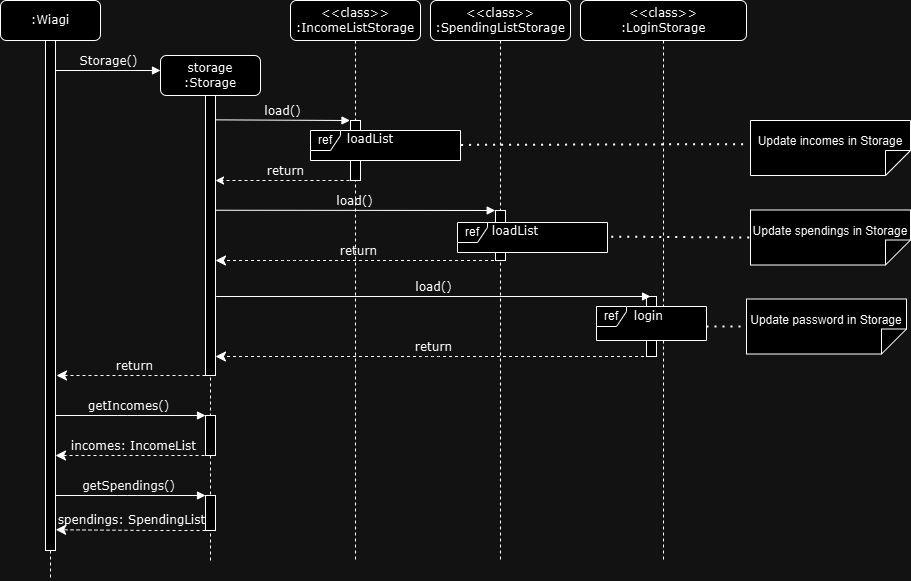

The diagram above was exported from draw.io. Its source (the exported page's mxGraphModel, read from the mxfile embedded in the PNG):
<mxGraphModel dx="1221" dy="725" grid="1" gridSize="10" guides="1" tooltips="1" connect="1" arrows="1" fold="1" page="1" pageScale="1" pageWidth="1100" pageHeight="850" background="none" math="0" shadow="0">
  <root>
    <mxCell id="0" />
    <mxCell id="1" parent="0" />
    <mxCell id="7baba1c4bc27f4b0-2" value="&lt;div&gt;storage&lt;/div&gt;:Storage" style="shape=umlLifeline;perimeter=lifelinePerimeter;whiteSpace=wrap;html=1;container=1;collapsible=0;recursiveResize=0;outlineConnect=0;rounded=1;shadow=0;comic=0;labelBackgroundColor=none;strokeWidth=1;fontFamily=Verdana;fontSize=12;align=center;" parent="1" vertex="1">
      <mxGeometry x="260" y="135" width="100" height="505" as="geometry" />
    </mxCell>
    <mxCell id="7baba1c4bc27f4b0-10" value="" style="html=1;points=[];perimeter=orthogonalPerimeter;rounded=0;shadow=0;comic=0;labelBackgroundColor=none;strokeWidth=1;fontFamily=Verdana;fontSize=12;align=center;" parent="7baba1c4bc27f4b0-2" vertex="1">
      <mxGeometry x="45" y="40" width="10" height="280" as="geometry" />
    </mxCell>
    <mxCell id="PVHJ7KxA7nmS4XBwmIQY-6" value="" style="html=1;points=[];perimeter=orthogonalPerimeter;rounded=0;shadow=0;comic=0;labelBackgroundColor=none;strokeWidth=1;fontFamily=Verdana;fontSize=12;align=center;" parent="7baba1c4bc27f4b0-2" vertex="1">
      <mxGeometry x="45" y="360" width="10" height="40" as="geometry" />
    </mxCell>
    <mxCell id="PVHJ7KxA7nmS4XBwmIQY-8" value="incomes: IncomeList" style="html=1;verticalAlign=bottom;endArrow=classic;dashed=1;endSize=8;labelBackgroundColor=none;fontFamily=Verdana;fontSize=12;edgeStyle=elbowEdgeStyle;elbow=horizontal;endFill=1;" parent="7baba1c4bc27f4b0-2" edge="1">
      <mxGeometry relative="1" as="geometry">
        <mxPoint x="-104.97619047619048" y="400" as="targetPoint" />
        <Array as="points">
          <mxPoint x="-5" y="400" />
          <mxPoint x="25" y="400" />
        </Array>
        <mxPoint x="50" y="400" as="sourcePoint" />
      </mxGeometry>
    </mxCell>
    <mxCell id="PVHJ7KxA7nmS4XBwmIQY-9" value="" style="html=1;points=[];perimeter=orthogonalPerimeter;rounded=0;shadow=0;comic=0;labelBackgroundColor=none;strokeWidth=1;fontFamily=Verdana;fontSize=12;align=center;" parent="7baba1c4bc27f4b0-2" vertex="1">
      <mxGeometry x="45" y="440" width="10" height="35" as="geometry" />
    </mxCell>
    <mxCell id="PVHJ7KxA7nmS4XBwmIQY-10" value="getSpendings()" style="html=1;verticalAlign=bottom;endArrow=block;labelBackgroundColor=none;fontFamily=Verdana;fontSize=12;edgeStyle=elbowEdgeStyle;elbow=vertical;" parent="7baba1c4bc27f4b0-2" edge="1">
      <mxGeometry relative="1" as="geometry">
        <mxPoint x="-110.5" y="440" as="sourcePoint" />
        <mxPoint x="45" y="440" as="targetPoint" />
      </mxGeometry>
    </mxCell>
    <mxCell id="PVHJ7KxA7nmS4XBwmIQY-7" value="getIncomes()" style="html=1;verticalAlign=bottom;endArrow=block;labelBackgroundColor=none;fontFamily=Verdana;fontSize=12;edgeStyle=elbowEdgeStyle;elbow=vertical;" parent="7baba1c4bc27f4b0-2" edge="1">
      <mxGeometry relative="1" as="geometry">
        <mxPoint x="-110.5" y="360" as="sourcePoint" />
        <mxPoint x="45" y="360" as="targetPoint" />
      </mxGeometry>
    </mxCell>
    <mxCell id="PVHJ7KxA7nmS4XBwmIQY-24" value="return" style="html=1;verticalAlign=bottom;endArrow=classic;dashed=1;labelBackgroundColor=none;fontFamily=Verdana;fontSize=12;edgeStyle=elbowEdgeStyle;elbow=vertical;endFill=1;" parent="7baba1c4bc27f4b0-2" edge="1">
      <mxGeometry relative="1" as="geometry">
        <mxPoint x="55" y="125" as="targetPoint" />
        <Array as="points">
          <mxPoint x="140" y="125" />
          <mxPoint x="170" y="125" />
        </Array>
        <mxPoint x="195" y="125" as="sourcePoint" />
      </mxGeometry>
    </mxCell>
    <mxCell id="PVHJ7KxA7nmS4XBwmIQY-25" value="return" style="html=1;verticalAlign=bottom;endArrow=classic;dashed=1;endSize=8;labelBackgroundColor=none;fontFamily=Verdana;fontSize=12;edgeStyle=elbowEdgeStyle;elbow=vertical;endFill=1;" parent="7baba1c4bc27f4b0-2" edge="1">
      <mxGeometry relative="1" as="geometry">
        <mxPoint x="55" y="205" as="targetPoint" />
        <Array as="points">
          <mxPoint x="130" y="205" />
          <mxPoint x="160" y="205" />
        </Array>
        <mxPoint x="339.5" y="205" as="sourcePoint" />
      </mxGeometry>
    </mxCell>
    <mxCell id="PVHJ7KxA7nmS4XBwmIQY-29" value="return" style="html=1;verticalAlign=bottom;endArrow=classic;dashed=1;endSize=8;labelBackgroundColor=none;fontFamily=Verdana;fontSize=12;edgeStyle=elbowEdgeStyle;elbow=vertical;endFill=1;" parent="7baba1c4bc27f4b0-2" edge="1">
      <mxGeometry relative="1" as="geometry">
        <mxPoint x="55" y="301" as="targetPoint" />
        <Array as="points">
          <mxPoint x="270.5" y="301" />
          <mxPoint x="300.5" y="301" />
        </Array>
        <mxPoint x="489.5" y="301" as="sourcePoint" />
      </mxGeometry>
    </mxCell>
    <mxCell id="7baba1c4bc27f4b0-3" value="&amp;lt;&amp;lt;class&amp;gt;&amp;gt;&lt;br&gt;:IncomeListStorage" style="shape=umlLifeline;perimeter=lifelinePerimeter;whiteSpace=wrap;html=1;container=1;collapsible=0;recursiveResize=0;outlineConnect=0;rounded=1;shadow=0;comic=0;labelBackgroundColor=none;strokeWidth=1;fontFamily=Verdana;fontSize=12;align=center;" parent="1" vertex="1">
      <mxGeometry x="390" y="80" width="130" height="560" as="geometry" />
    </mxCell>
    <mxCell id="PVHJ7KxA7nmS4XBwmIQY-16" value="" style="html=1;points=[];perimeter=orthogonalPerimeter;rounded=0;shadow=0;comic=0;labelBackgroundColor=none;strokeWidth=1;fontFamily=Verdana;fontSize=12;align=center;" parent="7baba1c4bc27f4b0-3" vertex="1">
      <mxGeometry x="60" y="120" width="10" height="60" as="geometry" />
    </mxCell>
    <mxCell id="jIwYAW2mtj7hwr-yQnhO-1" value="ref" style="shape=umlFrame;whiteSpace=wrap;html=1;pointerEvents=0;width=30;height=20;gradientColor=none;swimlaneFillColor=default;" vertex="1" parent="7baba1c4bc27f4b0-3">
      <mxGeometry x="20" y="130" width="150" height="30" as="geometry" />
    </mxCell>
    <mxCell id="jIwYAW2mtj7hwr-yQnhO-2" value="&lt;div style=&quot;text-align: center;&quot;&gt;&lt;span style=&quot;background-color: initial; text-wrap-mode: nowrap;&quot;&gt;&lt;font face=&quot;Verdana&quot;&gt;loadList&lt;/font&gt;&lt;/span&gt;&lt;/div&gt;" style="text;whiteSpace=wrap;html=1;" vertex="1" parent="7baba1c4bc27f4b0-3">
      <mxGeometry x="55" y="125" width="70" height="20" as="geometry" />
    </mxCell>
    <mxCell id="7baba1c4bc27f4b0-8" value=":Wiagi" style="shape=umlLifeline;perimeter=lifelinePerimeter;whiteSpace=wrap;html=1;container=1;collapsible=0;recursiveResize=0;outlineConnect=0;rounded=1;shadow=0;comic=0;labelBackgroundColor=none;strokeWidth=1;fontFamily=Verdana;fontSize=12;align=center;" parent="1" vertex="1">
      <mxGeometry x="100" y="80" width="100" height="580" as="geometry" />
    </mxCell>
    <mxCell id="PVHJ7KxA7nmS4XBwmIQY-11" value="spendings: SpendingList" style="html=1;verticalAlign=bottom;endArrow=classic;dashed=1;endSize=8;labelBackgroundColor=none;fontFamily=Verdana;fontSize=12;edgeStyle=elbowEdgeStyle;elbow=horizontal;entryX=1.024;entryY=0.927;entryDx=0;entryDy=0;entryPerimeter=0;endFill=1;" parent="7baba1c4bc27f4b0-8" edge="1">
      <mxGeometry relative="1" as="geometry">
        <mxPoint x="55.24000000000001" y="529.23" as="targetPoint" />
        <Array as="points">
          <mxPoint x="150" y="530" />
          <mxPoint x="180" y="530" />
        </Array>
        <mxPoint x="205" y="530" as="sourcePoint" />
      </mxGeometry>
    </mxCell>
    <mxCell id="PVHJ7KxA7nmS4XBwmIQY-30" value="" style="html=1;points=[];perimeter=orthogonalPerimeter;rounded=0;shadow=0;comic=0;labelBackgroundColor=none;strokeWidth=1;fontFamily=Verdana;fontSize=12;align=center;" parent="7baba1c4bc27f4b0-8" vertex="1">
      <mxGeometry x="45" y="40" width="10" height="510" as="geometry" />
    </mxCell>
    <mxCell id="7baba1c4bc27f4b0-11" value="Storage()" style="html=1;verticalAlign=bottom;endArrow=block;labelBackgroundColor=none;fontFamily=Verdana;fontSize=12;edgeStyle=elbowEdgeStyle;elbow=vertical;" parent="7baba1c4bc27f4b0-8" edge="1">
      <mxGeometry relative="1" as="geometry">
        <mxPoint x="55" y="70" as="sourcePoint" />
        <mxPoint x="160" y="70" as="targetPoint" />
      </mxGeometry>
    </mxCell>
    <mxCell id="PVHJ7KxA7nmS4XBwmIQY-17" value="&amp;lt;&amp;lt;class&amp;gt;&amp;gt;&lt;br&gt;:SpendingListStorage" style="shape=umlLifeline;perimeter=lifelinePerimeter;whiteSpace=wrap;html=1;container=1;collapsible=0;recursiveResize=0;outlineConnect=0;rounded=1;shadow=0;comic=0;labelBackgroundColor=none;strokeWidth=1;fontFamily=Verdana;fontSize=12;align=center;" parent="1" vertex="1">
      <mxGeometry x="530" y="80" width="140" height="560" as="geometry" />
    </mxCell>
    <mxCell id="PVHJ7KxA7nmS4XBwmIQY-19" value="" style="html=1;points=[];perimeter=orthogonalPerimeter;rounded=0;shadow=0;comic=0;labelBackgroundColor=none;strokeWidth=1;fontFamily=Verdana;fontSize=12;align=center;" parent="PVHJ7KxA7nmS4XBwmIQY-17" vertex="1">
      <mxGeometry x="65" y="210" width="10" height="50" as="geometry" />
    </mxCell>
    <mxCell id="jIwYAW2mtj7hwr-yQnhO-3" value="ref" style="shape=umlFrame;whiteSpace=wrap;html=1;pointerEvents=0;width=30;height=20;gradientColor=none;swimlaneFillColor=default;" vertex="1" parent="PVHJ7KxA7nmS4XBwmIQY-17">
      <mxGeometry x="27" y="222" width="150" height="30" as="geometry" />
    </mxCell>
    <mxCell id="jIwYAW2mtj7hwr-yQnhO-4" value="&lt;div style=&quot;text-align: center;&quot;&gt;&lt;span style=&quot;background-color: initial; text-wrap-mode: nowrap;&quot;&gt;&lt;font face=&quot;Verdana&quot;&gt;loadList&lt;/font&gt;&lt;/span&gt;&lt;/div&gt;" style="text;whiteSpace=wrap;html=1;" vertex="1" parent="PVHJ7KxA7nmS4XBwmIQY-17">
      <mxGeometry x="60" y="217" width="70" height="20" as="geometry" />
    </mxCell>
    <mxCell id="PVHJ7KxA7nmS4XBwmIQY-21" value="&amp;lt;&amp;lt;class&amp;gt;&amp;gt;&lt;br&gt;:LoginStorage" style="shape=umlLifeline;perimeter=lifelinePerimeter;whiteSpace=wrap;html=1;container=1;collapsible=0;recursiveResize=0;outlineConnect=0;rounded=1;shadow=0;comic=0;labelBackgroundColor=none;strokeWidth=1;fontFamily=Verdana;fontSize=12;align=center;" parent="1" vertex="1">
      <mxGeometry x="680" y="80" width="166" height="560" as="geometry" />
    </mxCell>
    <mxCell id="PVHJ7KxA7nmS4XBwmIQY-22" value="" style="html=1;points=[];perimeter=orthogonalPerimeter;rounded=0;shadow=0;comic=0;labelBackgroundColor=none;strokeWidth=1;fontFamily=Verdana;fontSize=12;align=center;" parent="PVHJ7KxA7nmS4XBwmIQY-21" vertex="1">
      <mxGeometry x="66" y="296" width="10" height="60" as="geometry" />
    </mxCell>
    <mxCell id="PVHJ7KxA7nmS4XBwmIQY-28" value="&lt;div style=&quot;text-align: center;&quot;&gt;&lt;span style=&quot;background-color: initial; text-wrap-mode: nowrap;&quot;&gt;&lt;font face=&quot;Verdana&quot;&gt;Login&lt;/font&gt;&lt;/span&gt;&lt;/div&gt;" style="text;whiteSpace=wrap;html=1;" parent="PVHJ7KxA7nmS4XBwmIQY-21" vertex="1">
      <mxGeometry x="66" y="310" width="70" height="20" as="geometry" />
    </mxCell>
    <mxCell id="PVHJ7KxA7nmS4XBwmIQY-18" value="load()" style="html=1;verticalAlign=bottom;endArrow=block;labelBackgroundColor=none;fontFamily=Verdana;fontSize=12;edgeStyle=elbowEdgeStyle;elbow=vertical;exitX=0.972;exitY=0.383;exitDx=0;exitDy=0;exitPerimeter=0;entryX=-0.028;entryY=0.012;entryDx=0;entryDy=0;entryPerimeter=0;" parent="1" edge="1">
      <mxGeometry relative="1" as="geometry">
        <mxPoint x="314.72" y="289.75" as="sourcePoint" />
        <mxPoint x="594.72" y="289.48" as="targetPoint" />
        <Array as="points" />
      </mxGeometry>
    </mxCell>
    <mxCell id="PVHJ7KxA7nmS4XBwmIQY-23" value="load()" style="html=1;verticalAlign=bottom;endArrow=block;labelBackgroundColor=none;fontFamily=Verdana;fontSize=12;edgeStyle=elbowEdgeStyle;elbow=vertical;exitX=1.067;exitY=0.74;exitDx=0;exitDy=0;exitPerimeter=0;entryX=0.005;entryY=0;entryDx=0;entryDy=0;entryPerimeter=0;" parent="1" edge="1">
      <mxGeometry relative="1" as="geometry">
        <mxPoint x="315.6700000000001" y="376" as="sourcePoint" />
        <mxPoint x="750.0499999999997" y="376" as="targetPoint" />
        <Array as="points">
          <mxPoint x="380.5" y="376" />
          <mxPoint x="536" y="371" />
        </Array>
      </mxGeometry>
    </mxCell>
    <mxCell id="PeQt3cziREx71TBvpHOI-4" value="&lt;div style=&quot;&quot;&gt;Update password in Storage&lt;/div&gt;" style="shape=note2;boundedLbl=1;whiteSpace=wrap;html=1;size=25;verticalAlign=bottom;align=center;flipH=0;flipV=1;" parent="1" vertex="1">
      <mxGeometry x="846" y="378.5" width="160" height="55" as="geometry" />
    </mxCell>
    <mxCell id="PeQt3cziREx71TBvpHOI-7" value="" style="endArrow=none;dashed=1;html=1;dashPattern=1 3;strokeWidth=2;rounded=0;exitX=1.025;exitY=0.472;exitDx=0;exitDy=0;exitPerimeter=0;entryX=0;entryY=0.5;entryDx=0;entryDy=0;entryPerimeter=0;" parent="1" source="jIwYAW2mtj7hwr-yQnhO-3" edge="1" target="PeQt3cziREx71TBvpHOI-10">
      <mxGeometry width="50" height="50" relative="1" as="geometry">
        <mxPoint x="610" y="325" as="sourcePoint" />
        <mxPoint x="849.9999999999998" y="324.93294117647065" as="targetPoint" />
      </mxGeometry>
    </mxCell>
    <mxCell id="PeQt3cziREx71TBvpHOI-8" value="" style="endArrow=none;dashed=1;html=1;dashPattern=1 3;strokeWidth=2;rounded=0;" parent="1" target="PeQt3cziREx71TBvpHOI-4" edge="1">
      <mxGeometry width="50" height="50" relative="1" as="geometry">
        <mxPoint x="806" y="406" as="sourcePoint" />
        <mxPoint x="826" y="426" as="targetPoint" />
      </mxGeometry>
    </mxCell>
    <mxCell id="PeQt3cziREx71TBvpHOI-9" value="Update incomes in Storage" style="shape=note2;boundedLbl=1;whiteSpace=wrap;html=1;size=25;verticalAlign=bottom;align=center;flipV=1;" parent="1" vertex="1">
      <mxGeometry x="850" y="200" width="160" height="55" as="geometry" />
    </mxCell>
    <mxCell id="PeQt3cziREx71TBvpHOI-10" value="Update spendings in Storage" style="shape=note2;boundedLbl=1;whiteSpace=wrap;html=1;size=25;verticalAlign=bottom;align=center;flipV=1;" parent="1" vertex="1">
      <mxGeometry x="850" y="289.5" width="160" height="55" as="geometry" />
    </mxCell>
    <mxCell id="PeQt3cziREx71TBvpHOI-5" value="" style="endArrow=none;dashed=1;html=1;dashPattern=1 3;strokeWidth=2;rounded=0;entryX=-0.01;entryY=0.57;entryDx=0;entryDy=0;entryPerimeter=0;exitX=1.004;exitY=0.48;exitDx=0;exitDy=0;exitPerimeter=0;" parent="1" edge="1" target="PeQt3cziREx71TBvpHOI-9" source="jIwYAW2mtj7hwr-yQnhO-1">
      <mxGeometry width="50" height="50" relative="1" as="geometry">
        <mxPoint x="620" y="220" as="sourcePoint" />
        <mxPoint x="850.0000000000001" y="218.21500000000003" as="targetPoint" />
      </mxGeometry>
    </mxCell>
    <mxCell id="L1_Ep6wxxz3Eg0I4ZJVs-1" value="return" style="html=1;verticalAlign=bottom;endArrow=classic;dashed=1;endSize=8;labelBackgroundColor=none;fontFamily=Verdana;fontSize=12;edgeStyle=elbowEdgeStyle;elbow=vertical;endFill=1;" parent="1" edge="1">
      <mxGeometry relative="1" as="geometry">
        <mxPoint x="156.0038095238095" y="455" as="targetPoint" />
        <Array as="points">
          <mxPoint x="255.98000000000002" y="455" />
          <mxPoint x="285.98" y="455" />
        </Array>
        <mxPoint x="310.98" y="455" as="sourcePoint" />
      </mxGeometry>
    </mxCell>
    <mxCell id="PVHJ7KxA7nmS4XBwmIQY-15" value="load()" style="html=1;verticalAlign=bottom;endArrow=block;labelBackgroundColor=none;fontFamily=Verdana;fontSize=12;edgeStyle=elbowEdgeStyle;elbow=vertical;exitX=1.097;exitY=0.087;exitDx=0;exitDy=0;exitPerimeter=0;" parent="1" edge="1">
      <mxGeometry relative="1" as="geometry">
        <mxPoint x="314.97" y="199.36" as="sourcePoint" />
        <mxPoint x="449.4999999999998" y="200.04761904761904" as="targetPoint" />
        <Array as="points" />
      </mxGeometry>
    </mxCell>
    <mxCell id="PVHJ7KxA7nmS4XBwmIQY-27" value="ref" style="shape=umlFrame;whiteSpace=wrap;html=1;pointerEvents=0;width=30;height=20;labelBackgroundColor=default;fillColor=default;swimlaneFillColor=default;" parent="1" vertex="1">
      <mxGeometry x="696" y="386" width="110" height="34" as="geometry" />
    </mxCell>
    <mxCell id="pJ5YruY39lMEMVRIvO9G-1" value="&lt;div style=&quot;text-align: center;&quot;&gt;&lt;span style=&quot;background-color: initial; text-wrap-mode: nowrap;&quot;&gt;&lt;font face=&quot;Verdana&quot;&gt;login&lt;/font&gt;&lt;/span&gt;&lt;/div&gt;" style="text;whiteSpace=wrap;html=1;" vertex="1" parent="1">
      <mxGeometry x="732" y="382" width="70" height="20" as="geometry" />
    </mxCell>
  </root>
</mxGraphModel>